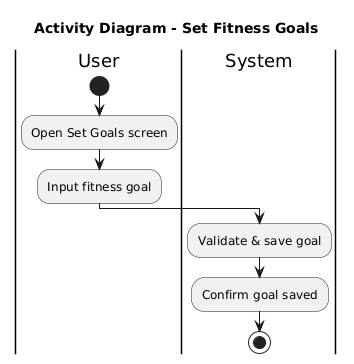

The diagram above was rendered by PlantUML. Its source (embedded in the PNG):
@startuml
title Activity Diagram - Set Fitness Goals
|User|
start
:Open Set Goals screen;
:Input fitness goal;
|System|
:Validate & save goal;
:Confirm goal saved;
stop
@enduml